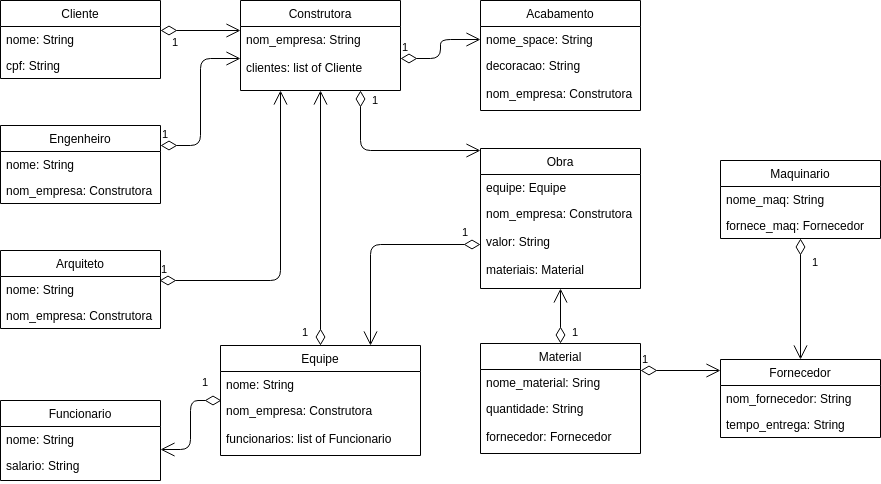

The diagram above was exported from draw.io. Its source (the exported page's mxGraphModel, read from the mxfile embedded in the PNG):
<mxGraphModel dx="1102" dy="626" grid="1" gridSize="10" guides="1" tooltips="1" connect="1" arrows="1" fold="1" page="1" pageScale="1" pageWidth="1100" pageHeight="850" math="0" shadow="0">
  <root>
    <mxCell id="0" />
    <mxCell id="1" parent="0" />
    <mxCell id="S9ujxnnV-YqdTHXv9eyT-8" value="Engenheiro" style="swimlane;fontStyle=0;childLayout=stackLayout;horizontal=1;startSize=26;fillColor=none;horizontalStack=0;resizeParent=1;resizeParentMax=0;resizeLast=0;collapsible=1;marginBottom=0;" parent="1" vertex="1">
      <mxGeometry x="40" y="165" width="160" height="78" as="geometry" />
    </mxCell>
    <mxCell id="S9ujxnnV-YqdTHXv9eyT-9" value="nome: String" style="text;strokeColor=none;fillColor=none;align=left;verticalAlign=top;spacingLeft=4;spacingRight=4;overflow=hidden;rotatable=0;points=[[0,0.5],[1,0.5]];portConstraint=eastwest;" parent="S9ujxnnV-YqdTHXv9eyT-8" vertex="1">
      <mxGeometry y="26" width="160" height="26" as="geometry" />
    </mxCell>
    <mxCell id="S9ujxnnV-YqdTHXv9eyT-10" value="nom_empresa: Construtora" style="text;strokeColor=none;fillColor=none;align=left;verticalAlign=top;spacingLeft=4;spacingRight=4;overflow=hidden;rotatable=0;points=[[0,0.5],[1,0.5]];portConstraint=eastwest;" parent="S9ujxnnV-YqdTHXv9eyT-8" vertex="1">
      <mxGeometry y="52" width="160" height="26" as="geometry" />
    </mxCell>
    <mxCell id="S9ujxnnV-YqdTHXv9eyT-12" value="Arquiteto" style="swimlane;fontStyle=0;childLayout=stackLayout;horizontal=1;startSize=26;fillColor=none;horizontalStack=0;resizeParent=1;resizeParentMax=0;resizeLast=0;collapsible=1;marginBottom=0;" parent="1" vertex="1">
      <mxGeometry x="40" y="290" width="160" height="78" as="geometry" />
    </mxCell>
    <mxCell id="S9ujxnnV-YqdTHXv9eyT-13" value="nome: String" style="text;strokeColor=none;fillColor=none;align=left;verticalAlign=top;spacingLeft=4;spacingRight=4;overflow=hidden;rotatable=0;points=[[0,0.5],[1,0.5]];portConstraint=eastwest;" parent="S9ujxnnV-YqdTHXv9eyT-12" vertex="1">
      <mxGeometry y="26" width="160" height="26" as="geometry" />
    </mxCell>
    <mxCell id="S9ujxnnV-YqdTHXv9eyT-14" value="nom_empresa: Construtora" style="text;strokeColor=none;fillColor=none;align=left;verticalAlign=top;spacingLeft=4;spacingRight=4;overflow=hidden;rotatable=0;points=[[0,0.5],[1,0.5]];portConstraint=eastwest;" parent="S9ujxnnV-YqdTHXv9eyT-12" vertex="1">
      <mxGeometry y="52" width="160" height="26" as="geometry" />
    </mxCell>
    <mxCell id="S9ujxnnV-YqdTHXv9eyT-15" value="Material" style="swimlane;fontStyle=0;childLayout=stackLayout;horizontal=1;startSize=26;fillColor=none;horizontalStack=0;resizeParent=1;resizeParentMax=0;resizeLast=0;collapsible=1;marginBottom=0;" parent="1" vertex="1">
      <mxGeometry x="520" y="383" width="160" height="110" as="geometry" />
    </mxCell>
    <mxCell id="S9ujxnnV-YqdTHXv9eyT-16" value="nome_material: Sring" style="text;strokeColor=none;fillColor=none;align=left;verticalAlign=top;spacingLeft=4;spacingRight=4;overflow=hidden;rotatable=0;points=[[0,0.5],[1,0.5]];portConstraint=eastwest;" parent="S9ujxnnV-YqdTHXv9eyT-15" vertex="1">
      <mxGeometry y="26" width="160" height="26" as="geometry" />
    </mxCell>
    <mxCell id="S9ujxnnV-YqdTHXv9eyT-17" value="quantidade: String&#10;&#10;fornecedor: Fornecedor" style="text;strokeColor=none;fillColor=none;align=left;verticalAlign=top;spacingLeft=4;spacingRight=4;overflow=hidden;rotatable=0;points=[[0,0.5],[1,0.5]];portConstraint=eastwest;" parent="S9ujxnnV-YqdTHXv9eyT-15" vertex="1">
      <mxGeometry y="52" width="160" height="58" as="geometry" />
    </mxCell>
    <mxCell id="S9ujxnnV-YqdTHXv9eyT-18" value="Equipe" style="swimlane;fontStyle=0;childLayout=stackLayout;horizontal=1;startSize=26;fillColor=none;horizontalStack=0;resizeParent=1;resizeParentMax=0;resizeLast=0;collapsible=1;marginBottom=0;" parent="1" vertex="1">
      <mxGeometry x="260" y="385" width="200" height="110" as="geometry" />
    </mxCell>
    <mxCell id="S9ujxnnV-YqdTHXv9eyT-19" value="nome: String" style="text;strokeColor=none;fillColor=none;align=left;verticalAlign=top;spacingLeft=4;spacingRight=4;overflow=hidden;rotatable=0;points=[[0,0.5],[1,0.5]];portConstraint=eastwest;" parent="S9ujxnnV-YqdTHXv9eyT-18" vertex="1">
      <mxGeometry y="26" width="200" height="26" as="geometry" />
    </mxCell>
    <mxCell id="S9ujxnnV-YqdTHXv9eyT-20" value="nom_empresa: Construtora&#10;&#10;funcionarios: list of Funcionario" style="text;strokeColor=none;fillColor=none;align=left;verticalAlign=top;spacingLeft=4;spacingRight=4;overflow=hidden;rotatable=0;points=[[0,0.5],[1,0.5]];portConstraint=eastwest;" parent="S9ujxnnV-YqdTHXv9eyT-18" vertex="1">
      <mxGeometry y="52" width="200" height="58" as="geometry" />
    </mxCell>
    <mxCell id="S9ujxnnV-YqdTHXv9eyT-21" value="Cliente" style="swimlane;fontStyle=0;childLayout=stackLayout;horizontal=1;startSize=26;fillColor=none;horizontalStack=0;resizeParent=1;resizeParentMax=0;resizeLast=0;collapsible=1;marginBottom=0;" parent="1" vertex="1">
      <mxGeometry x="40" y="40" width="160" height="78" as="geometry" />
    </mxCell>
    <mxCell id="S9ujxnnV-YqdTHXv9eyT-22" value="nome: String" style="text;strokeColor=none;fillColor=none;align=left;verticalAlign=top;spacingLeft=4;spacingRight=4;overflow=hidden;rotatable=0;points=[[0,0.5],[1,0.5]];portConstraint=eastwest;" parent="S9ujxnnV-YqdTHXv9eyT-21" vertex="1">
      <mxGeometry y="26" width="160" height="26" as="geometry" />
    </mxCell>
    <mxCell id="S9ujxnnV-YqdTHXv9eyT-23" value="cpf: String" style="text;strokeColor=none;fillColor=none;align=left;verticalAlign=top;spacingLeft=4;spacingRight=4;overflow=hidden;rotatable=0;points=[[0,0.5],[1,0.5]];portConstraint=eastwest;" parent="S9ujxnnV-YqdTHXv9eyT-21" vertex="1">
      <mxGeometry y="52" width="160" height="26" as="geometry" />
    </mxCell>
    <mxCell id="S9ujxnnV-YqdTHXv9eyT-24" value="Obra" style="swimlane;fontStyle=0;childLayout=stackLayout;horizontal=1;startSize=26;fillColor=none;horizontalStack=0;resizeParent=1;resizeParentMax=0;resizeLast=0;collapsible=1;marginBottom=0;" parent="1" vertex="1">
      <mxGeometry x="520" y="188" width="160" height="140" as="geometry" />
    </mxCell>
    <mxCell id="S9ujxnnV-YqdTHXv9eyT-25" value="equipe: Equipe" style="text;strokeColor=none;fillColor=none;align=left;verticalAlign=top;spacingLeft=4;spacingRight=4;overflow=hidden;rotatable=0;points=[[0,0.5],[1,0.5]];portConstraint=eastwest;" parent="S9ujxnnV-YqdTHXv9eyT-24" vertex="1">
      <mxGeometry y="26" width="160" height="26" as="geometry" />
    </mxCell>
    <mxCell id="S9ujxnnV-YqdTHXv9eyT-26" value="nom_empresa: Construtora&#10;&#10;valor: String&#10;&#10;materiais: Material" style="text;strokeColor=none;fillColor=none;align=left;verticalAlign=top;spacingLeft=4;spacingRight=4;overflow=hidden;rotatable=0;points=[[0,0.5],[1,0.5]];portConstraint=eastwest;" parent="S9ujxnnV-YqdTHXv9eyT-24" vertex="1">
      <mxGeometry y="52" width="160" height="88" as="geometry" />
    </mxCell>
    <mxCell id="S9ujxnnV-YqdTHXv9eyT-27" value="Maquinario" style="swimlane;fontStyle=0;childLayout=stackLayout;horizontal=1;startSize=26;fillColor=none;horizontalStack=0;resizeParent=1;resizeParentMax=0;resizeLast=0;collapsible=1;marginBottom=0;" parent="1" vertex="1">
      <mxGeometry x="760" y="200" width="160" height="78" as="geometry" />
    </mxCell>
    <mxCell id="S9ujxnnV-YqdTHXv9eyT-28" value="nome_maq: String" style="text;strokeColor=none;fillColor=none;align=left;verticalAlign=top;spacingLeft=4;spacingRight=4;overflow=hidden;rotatable=0;points=[[0,0.5],[1,0.5]];portConstraint=eastwest;" parent="S9ujxnnV-YqdTHXv9eyT-27" vertex="1">
      <mxGeometry y="26" width="160" height="26" as="geometry" />
    </mxCell>
    <mxCell id="S9ujxnnV-YqdTHXv9eyT-29" value="fornece_maq: Fornecedor" style="text;strokeColor=none;fillColor=none;align=left;verticalAlign=top;spacingLeft=4;spacingRight=4;overflow=hidden;rotatable=0;points=[[0,0.5],[1,0.5]];portConstraint=eastwest;" parent="S9ujxnnV-YqdTHXv9eyT-27" vertex="1">
      <mxGeometry y="52" width="160" height="26" as="geometry" />
    </mxCell>
    <mxCell id="S9ujxnnV-YqdTHXv9eyT-30" value="Construtora" style="swimlane;fontStyle=0;childLayout=stackLayout;horizontal=1;startSize=26;fillColor=none;horizontalStack=0;resizeParent=1;resizeParentMax=0;resizeLast=0;collapsible=1;marginBottom=0;" parent="1" vertex="1">
      <mxGeometry x="280" y="40" width="160" height="90" as="geometry" />
    </mxCell>
    <mxCell id="S9ujxnnV-YqdTHXv9eyT-32" value="nom_empresa: String&#10;&#10;clientes: list of Cliente" style="text;strokeColor=none;fillColor=none;align=left;verticalAlign=top;spacingLeft=4;spacingRight=4;overflow=hidden;rotatable=0;points=[[0,0.5],[1,0.5]];portConstraint=eastwest;" parent="S9ujxnnV-YqdTHXv9eyT-30" vertex="1">
      <mxGeometry y="26" width="160" height="64" as="geometry" />
    </mxCell>
    <mxCell id="S9ujxnnV-YqdTHXv9eyT-33" value="Fornecedor" style="swimlane;fontStyle=0;childLayout=stackLayout;horizontal=1;startSize=26;fillColor=none;horizontalStack=0;resizeParent=1;resizeParentMax=0;resizeLast=0;collapsible=1;marginBottom=0;" parent="1" vertex="1">
      <mxGeometry x="760" y="399" width="160" height="78" as="geometry" />
    </mxCell>
    <mxCell id="S9ujxnnV-YqdTHXv9eyT-34" value="nom_fornecedor: String" style="text;strokeColor=none;fillColor=none;align=left;verticalAlign=top;spacingLeft=4;spacingRight=4;overflow=hidden;rotatable=0;points=[[0,0.5],[1,0.5]];portConstraint=eastwest;" parent="S9ujxnnV-YqdTHXv9eyT-33" vertex="1">
      <mxGeometry y="26" width="160" height="26" as="geometry" />
    </mxCell>
    <mxCell id="S9ujxnnV-YqdTHXv9eyT-35" value="tempo_entrega: String" style="text;strokeColor=none;fillColor=none;align=left;verticalAlign=top;spacingLeft=4;spacingRight=4;overflow=hidden;rotatable=0;points=[[0,0.5],[1,0.5]];portConstraint=eastwest;" parent="S9ujxnnV-YqdTHXv9eyT-33" vertex="1">
      <mxGeometry y="52" width="160" height="26" as="geometry" />
    </mxCell>
    <mxCell id="S9ujxnnV-YqdTHXv9eyT-36" value="Acabamento" style="swimlane;fontStyle=0;childLayout=stackLayout;horizontal=1;startSize=26;fillColor=none;horizontalStack=0;resizeParent=1;resizeParentMax=0;resizeLast=0;collapsible=1;marginBottom=0;" parent="1" vertex="1">
      <mxGeometry x="520" y="40" width="160" height="110" as="geometry" />
    </mxCell>
    <mxCell id="S9ujxnnV-YqdTHXv9eyT-37" value="nome_space: String" style="text;strokeColor=none;fillColor=none;align=left;verticalAlign=top;spacingLeft=4;spacingRight=4;overflow=hidden;rotatable=0;points=[[0,0.5],[1,0.5]];portConstraint=eastwest;" parent="S9ujxnnV-YqdTHXv9eyT-36" vertex="1">
      <mxGeometry y="26" width="160" height="26" as="geometry" />
    </mxCell>
    <mxCell id="S9ujxnnV-YqdTHXv9eyT-38" value="decoracao: String&#10;&#10;nom_empresa: Construtora" style="text;strokeColor=none;fillColor=none;align=left;verticalAlign=top;spacingLeft=4;spacingRight=4;overflow=hidden;rotatable=0;points=[[0,0.5],[1,0.5]];portConstraint=eastwest;" parent="S9ujxnnV-YqdTHXv9eyT-36" vertex="1">
      <mxGeometry y="52" width="160" height="58" as="geometry" />
    </mxCell>
    <mxCell id="Wyhw7fKdgAwZ5SrmbRGS-1" value="Funcionario" style="swimlane;fontStyle=0;childLayout=stackLayout;horizontal=1;startSize=26;fillColor=none;horizontalStack=0;resizeParent=1;resizeParentMax=0;resizeLast=0;collapsible=1;marginBottom=0;" parent="1" vertex="1">
      <mxGeometry x="40" y="440" width="160" height="80" as="geometry" />
    </mxCell>
    <mxCell id="Wyhw7fKdgAwZ5SrmbRGS-2" value="nome: String" style="text;strokeColor=none;fillColor=none;align=left;verticalAlign=top;spacingLeft=4;spacingRight=4;overflow=hidden;rotatable=0;points=[[0,0.5],[1,0.5]];portConstraint=eastwest;" parent="Wyhw7fKdgAwZ5SrmbRGS-1" vertex="1">
      <mxGeometry y="26" width="160" height="26" as="geometry" />
    </mxCell>
    <mxCell id="Wyhw7fKdgAwZ5SrmbRGS-3" value="salario: String" style="text;strokeColor=none;fillColor=none;align=left;verticalAlign=top;spacingLeft=4;spacingRight=4;overflow=hidden;rotatable=0;points=[[0,0.5],[1,0.5]];portConstraint=eastwest;" parent="Wyhw7fKdgAwZ5SrmbRGS-1" vertex="1">
      <mxGeometry y="52" width="160" height="28" as="geometry" />
    </mxCell>
    <mxCell id="Ux34HSkwNLVujVJhLue3-13" value="1" style="endArrow=open;html=1;endSize=12;startArrow=diamondThin;startSize=14;startFill=0;edgeStyle=orthogonalEdgeStyle;align=left;verticalAlign=bottom;entryX=0;entryY=0.5;entryDx=0;entryDy=0;exitX=1;exitY=0.25;exitDx=0;exitDy=0;" parent="1" source="S9ujxnnV-YqdTHXv9eyT-8" target="S9ujxnnV-YqdTHXv9eyT-32" edge="1">
      <mxGeometry x="-1" y="3" relative="1" as="geometry">
        <mxPoint x="40" y="650" as="sourcePoint" />
        <mxPoint x="260" y="180" as="targetPoint" />
      </mxGeometry>
    </mxCell>
    <mxCell id="Ux34HSkwNLVujVJhLue3-17" value="1" style="endArrow=open;html=1;endSize=12;startArrow=diamondThin;startSize=14;startFill=0;edgeStyle=orthogonalEdgeStyle;align=left;verticalAlign=bottom;entryX=0.25;entryY=1;entryDx=0;entryDy=0;exitX=0.994;exitY=0.154;exitDx=0;exitDy=0;exitPerimeter=0;" parent="1" source="S9ujxnnV-YqdTHXv9eyT-13" target="S9ujxnnV-YqdTHXv9eyT-30" edge="1">
      <mxGeometry x="-1" y="3" relative="1" as="geometry">
        <mxPoint x="200" y="350" as="sourcePoint" />
        <mxPoint x="330" y="290" as="targetPoint" />
      </mxGeometry>
    </mxCell>
    <mxCell id="Ux34HSkwNLVujVJhLue3-27" value="1" style="endArrow=open;html=1;endSize=12;startArrow=diamondThin;startSize=14;startFill=0;edgeStyle=orthogonalEdgeStyle;align=left;verticalAlign=bottom;entryX=0;entryY=0.5;entryDx=0;entryDy=0;" parent="1" source="S9ujxnnV-YqdTHXv9eyT-32" target="S9ujxnnV-YqdTHXv9eyT-37" edge="1">
      <mxGeometry x="-1" y="3" relative="1" as="geometry">
        <mxPoint x="380" y="190" as="sourcePoint" />
        <mxPoint x="480" y="350" as="targetPoint" />
      </mxGeometry>
    </mxCell>
    <mxCell id="Ux34HSkwNLVujVJhLue3-30" value="1" style="endArrow=open;html=1;endSize=12;startArrow=diamondThin;startSize=14;startFill=0;edgeStyle=orthogonalEdgeStyle;align=left;verticalAlign=bottom;" parent="1" edge="1">
      <mxGeometry x="-1" y="3" relative="1" as="geometry">
        <mxPoint x="680" y="410" as="sourcePoint" />
        <mxPoint x="760" y="410" as="targetPoint" />
      </mxGeometry>
    </mxCell>
    <mxCell id="Ux34HSkwNLVujVJhLue3-36" value="1" style="endArrow=open;html=1;endSize=12;startArrow=diamondThin;startSize=14;startFill=0;edgeStyle=orthogonalEdgeStyle;align=left;verticalAlign=bottom;entryX=0.75;entryY=0;entryDx=0;entryDy=0;" parent="1" source="S9ujxnnV-YqdTHXv9eyT-26" target="S9ujxnnV-YqdTHXv9eyT-18" edge="1">
      <mxGeometry x="-0.8104" y="-4" relative="1" as="geometry">
        <mxPoint x="40" y="570" as="sourcePoint" />
        <mxPoint x="200" y="570" as="targetPoint" />
        <mxPoint as="offset" />
      </mxGeometry>
    </mxCell>
    <mxCell id="Ux34HSkwNLVujVJhLue3-37" value="1" style="endArrow=open;html=1;endSize=12;startArrow=diamondThin;startSize=14;startFill=0;edgeStyle=orthogonalEdgeStyle;align=left;verticalAlign=bottom;entryX=0.5;entryY=0;entryDx=0;entryDy=0;exitX=0.5;exitY=1;exitDx=0;exitDy=0;" parent="1" source="S9ujxnnV-YqdTHXv9eyT-27" target="S9ujxnnV-YqdTHXv9eyT-33" edge="1">
      <mxGeometry x="-0.4629" y="10" relative="1" as="geometry">
        <mxPoint x="840" y="280" as="sourcePoint" />
        <mxPoint x="200" y="570" as="targetPoint" />
        <mxPoint as="offset" />
      </mxGeometry>
    </mxCell>
    <mxCell id="Ux34HSkwNLVujVJhLue3-40" value="1" style="endArrow=open;html=1;endSize=12;startArrow=diamondThin;startSize=14;startFill=0;edgeStyle=orthogonalEdgeStyle;align=left;verticalAlign=bottom;exitX=0.75;exitY=1;exitDx=0;exitDy=0;" parent="1" source="S9ujxnnV-YqdTHXv9eyT-30" edge="1">
      <mxGeometry x="-0.7949" y="10" relative="1" as="geometry">
        <mxPoint x="400" y="170" as="sourcePoint" />
        <mxPoint x="520" y="190" as="targetPoint" />
        <Array as="points">
          <mxPoint x="400" y="190" />
        </Array>
        <mxPoint as="offset" />
      </mxGeometry>
    </mxCell>
    <mxCell id="5dE-sozRk3VJ8jPWsiVb-1" value="1" style="endArrow=open;html=1;endSize=12;startArrow=diamondThin;startSize=14;startFill=0;edgeStyle=orthogonalEdgeStyle;align=left;verticalAlign=bottom;exitX=0.004;exitY=0.055;exitDx=0;exitDy=0;exitPerimeter=0;entryX=1;entryY=-0.125;entryDx=0;entryDy=0;entryPerimeter=0;" parent="1" source="S9ujxnnV-YqdTHXv9eyT-20" target="Wyhw7fKdgAwZ5SrmbRGS-3" edge="1">
      <mxGeometry x="-0.6178" y="-10" relative="1" as="geometry">
        <mxPoint x="40" y="540" as="sourcePoint" />
        <mxPoint x="240" y="500" as="targetPoint" />
        <mxPoint as="offset" />
      </mxGeometry>
    </mxCell>
    <mxCell id="5dE-sozRk3VJ8jPWsiVb-5" value="1" style="endArrow=open;html=1;endSize=12;startArrow=diamondThin;startSize=14;startFill=0;edgeStyle=orthogonalEdgeStyle;align=left;verticalAlign=bottom;exitX=0.5;exitY=0;exitDx=0;exitDy=0;entryX=0.5;entryY=1;entryDx=0;entryDy=0;entryPerimeter=0;" parent="1" source="S9ujxnnV-YqdTHXv9eyT-18" target="S9ujxnnV-YqdTHXv9eyT-32" edge="1">
      <mxGeometry x="-0.9604" y="20" relative="1" as="geometry">
        <mxPoint x="270" y="250" as="sourcePoint" />
        <mxPoint x="360" y="140" as="targetPoint" />
        <mxPoint as="offset" />
      </mxGeometry>
    </mxCell>
    <mxCell id="5dE-sozRk3VJ8jPWsiVb-6" value="1" style="endArrow=open;html=1;endSize=12;startArrow=diamondThin;startSize=14;startFill=0;edgeStyle=orthogonalEdgeStyle;align=left;verticalAlign=bottom;exitX=0.5;exitY=0;exitDx=0;exitDy=0;entryX=0.5;entryY=1;entryDx=0;entryDy=0;" parent="1" source="S9ujxnnV-YqdTHXv9eyT-15" target="S9ujxnnV-YqdTHXv9eyT-24" edge="1">
      <mxGeometry x="-0.8908" y="-10" relative="1" as="geometry">
        <mxPoint x="540" y="350" as="sourcePoint" />
        <mxPoint x="600" y="340" as="targetPoint" />
        <mxPoint as="offset" />
      </mxGeometry>
    </mxCell>
    <mxCell id="5dE-sozRk3VJ8jPWsiVb-7" value="1" style="endArrow=open;html=1;endSize=12;startArrow=diamondThin;startSize=14;startFill=0;edgeStyle=orthogonalEdgeStyle;align=left;verticalAlign=bottom;" parent="1" edge="1">
      <mxGeometry x="-0.75" y="-20" relative="1" as="geometry">
        <mxPoint x="200" y="70" as="sourcePoint" />
        <mxPoint x="280" y="70" as="targetPoint" />
        <mxPoint as="offset" />
      </mxGeometry>
    </mxCell>
  </root>
</mxGraphModel>